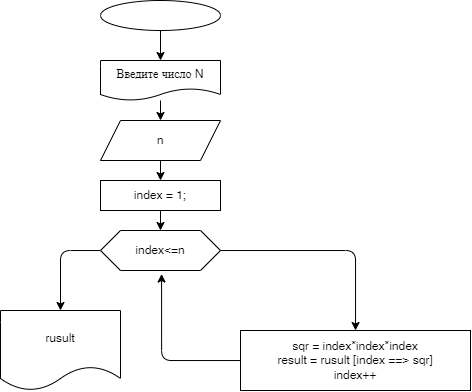

The diagram above was exported from draw.io. Its source (the exported page's mxGraphModel, read from the mxfile embedded in the PNG):
<mxGraphModel dx="560" dy="461" grid="1" gridSize="10" guides="1" tooltips="1" connect="1" arrows="1" fold="1" page="1" pageScale="1" pageWidth="850" pageHeight="1100" math="0" shadow="0">
  <root>
    <mxCell id="0" />
    <mxCell id="1" parent="0" />
    <mxCell id="6" style="edgeStyle=none;html=1;entryX=0.5;entryY=0;entryDx=0;entryDy=0;" edge="1" parent="1" source="2" target="3">
      <mxGeometry relative="1" as="geometry" />
    </mxCell>
    <mxCell id="2" value="" style="ellipse;whiteSpace=wrap;html=1;" vertex="1" parent="1">
      <mxGeometry x="350" y="10" width="120" height="30" as="geometry" />
    </mxCell>
    <mxCell id="7" style="edgeStyle=none;html=1;entryX=0.5;entryY=0;entryDx=0;entryDy=0;" edge="1" parent="1" source="3" target="4">
      <mxGeometry relative="1" as="geometry" />
    </mxCell>
    <mxCell id="3" value="Введите число N" style="shape=document;whiteSpace=wrap;html=1;boundedLbl=1;" vertex="1" parent="1">
      <mxGeometry x="350" y="70" width="120" height="40" as="geometry" />
    </mxCell>
    <mxCell id="9" value="" style="edgeStyle=none;html=1;" edge="1" parent="1" source="4" target="8">
      <mxGeometry relative="1" as="geometry" />
    </mxCell>
    <mxCell id="4" value="n" style="shape=parallelogram;perimeter=parallelogramPerimeter;whiteSpace=wrap;html=1;fixedSize=1;" vertex="1" parent="1">
      <mxGeometry x="350" y="130" width="120" height="40" as="geometry" />
    </mxCell>
    <mxCell id="11" value="" style="edgeStyle=none;html=1;" edge="1" parent="1" source="8" target="10">
      <mxGeometry relative="1" as="geometry" />
    </mxCell>
    <mxCell id="8" value="index = 1;" style="whiteSpace=wrap;html=1;" vertex="1" parent="1">
      <mxGeometry x="350" y="190" width="120" height="30" as="geometry" />
    </mxCell>
    <mxCell id="13" value="" style="edgeStyle=orthogonalEdgeStyle;html=1;" edge="1" parent="1" source="10" target="12">
      <mxGeometry relative="1" as="geometry" />
    </mxCell>
    <mxCell id="15" style="edgeStyle=orthogonalEdgeStyle;html=1;entryX=0.5;entryY=0;entryDx=0;entryDy=0;" edge="1" parent="1" source="10" target="16">
      <mxGeometry relative="1" as="geometry">
        <mxPoint x="310.0000000000001" y="319.9999999999999" as="targetPoint" />
        <Array as="points">
          <mxPoint x="310" y="260" />
        </Array>
      </mxGeometry>
    </mxCell>
    <mxCell id="10" value="index&amp;lt;=n" style="shape=hexagon;perimeter=hexagonPerimeter2;whiteSpace=wrap;html=1;fixedSize=1;" vertex="1" parent="1">
      <mxGeometry x="350" y="240" width="120" height="40" as="geometry" />
    </mxCell>
    <mxCell id="14" style="edgeStyle=orthogonalEdgeStyle;html=1;entryX=0.509;entryY=1.088;entryDx=0;entryDy=0;entryPerimeter=0;" edge="1" parent="1" source="12" target="10">
      <mxGeometry relative="1" as="geometry" />
    </mxCell>
    <mxCell id="12" value="sqr = index*index*index&lt;br&gt;result = rusult [index ==&amp;gt; sqr]&lt;br&gt;index++" style="whiteSpace=wrap;html=1;" vertex="1" parent="1">
      <mxGeometry x="490" y="340" width="230" height="60" as="geometry" />
    </mxCell>
    <mxCell id="16" value="rusult" style="shape=document;whiteSpace=wrap;html=1;boundedLbl=1;" vertex="1" parent="1">
      <mxGeometry x="250" y="320" width="120" height="80" as="geometry" />
    </mxCell>
  </root>
</mxGraphModel>